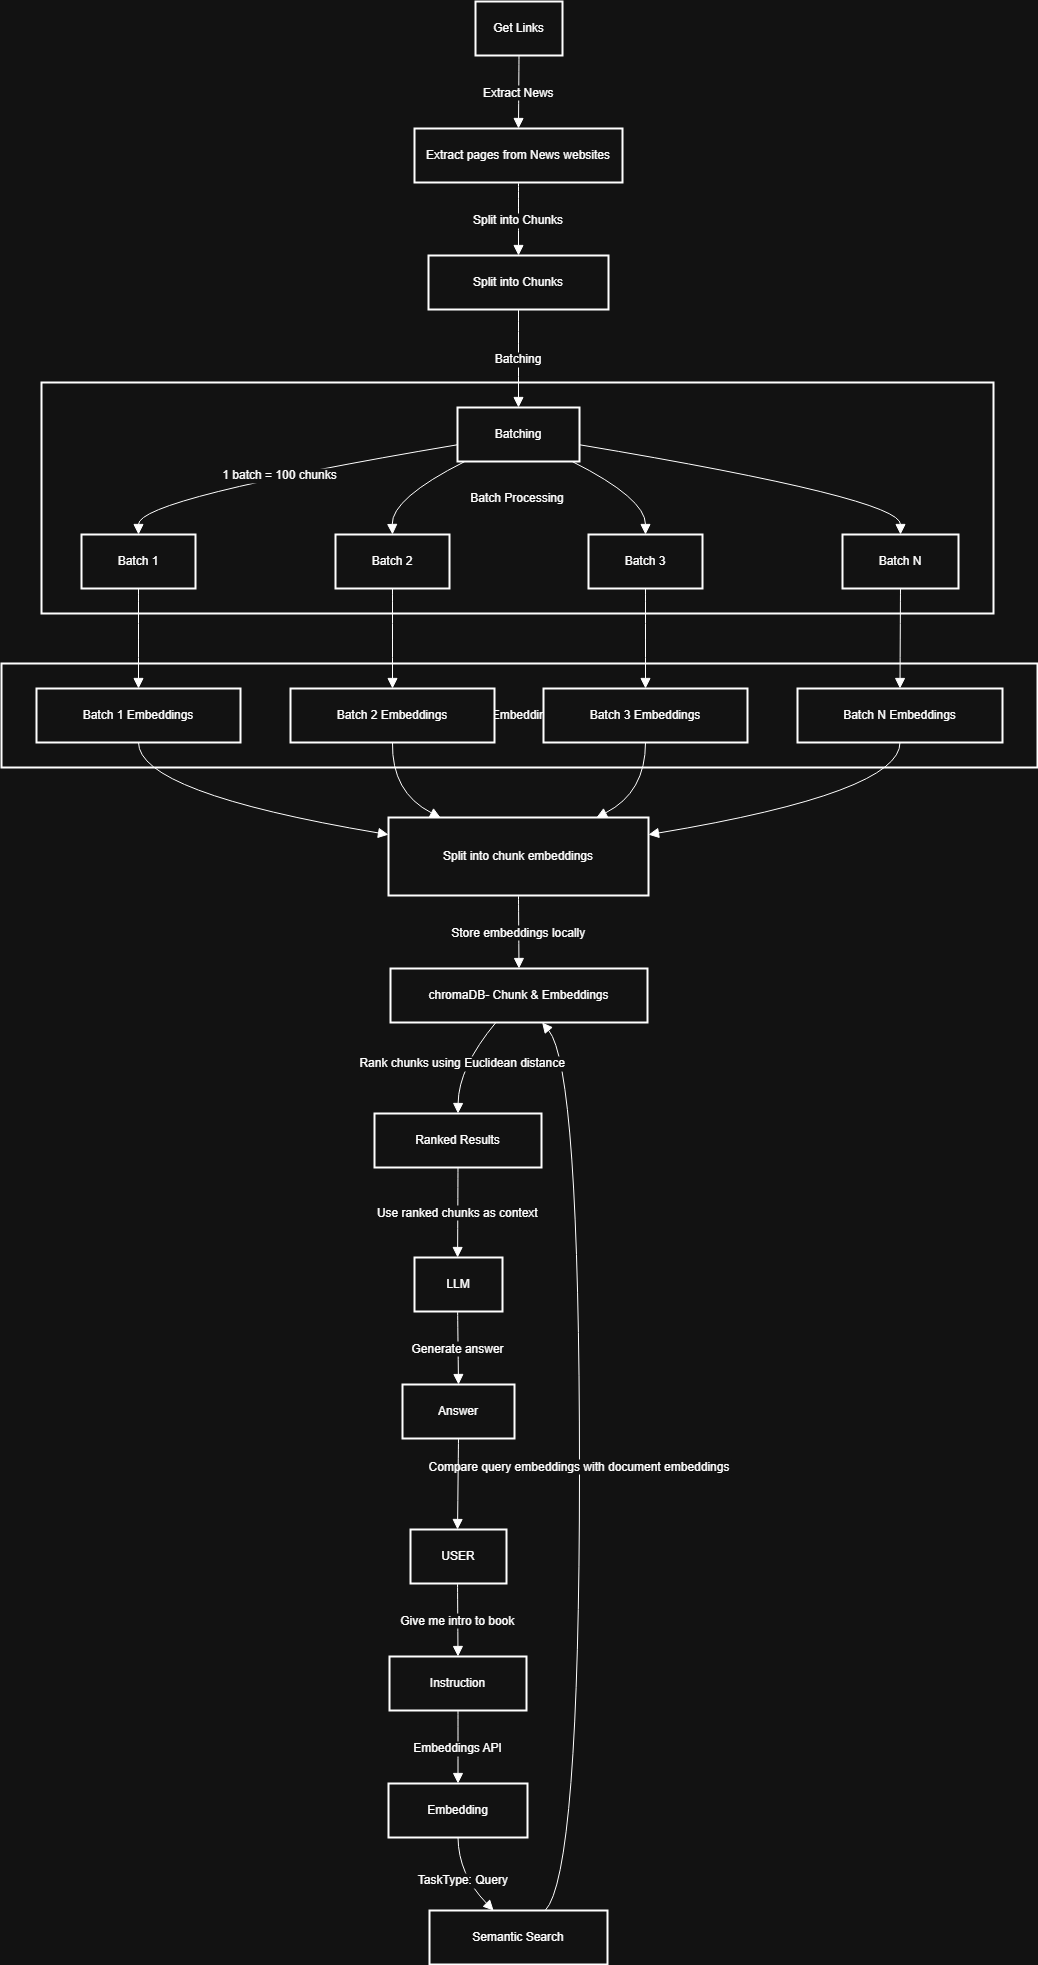

The diagram above was exported from draw.io. Its source (the exported page's mxGraphModel, read from the mxfile embedded in the PNG):
<mxGraphModel dx="1050" dy="557" grid="0" gridSize="10" guides="1" tooltips="1" connect="1" arrows="1" fold="1" page="0" pageScale="1" pageWidth="827" pageHeight="1169" math="0" shadow="0">
  <root>
    <mxCell id="0" />
    <mxCell id="1" parent="0" />
    <mxCell id="n-Mdtb1BkSQhz_AIl8E6-1" value="Batch Embeddings API" style="whiteSpace=wrap;strokeWidth=2;" parent="1" vertex="1">
      <mxGeometry x="21" y="682" width="1036" height="104" as="geometry" />
    </mxCell>
    <mxCell id="n-Mdtb1BkSQhz_AIl8E6-2" value="Batch Processing" style="whiteSpace=wrap;strokeWidth=2;" parent="1" vertex="1">
      <mxGeometry x="61" y="401" width="952" height="231" as="geometry" />
    </mxCell>
    <mxCell id="n-Mdtb1BkSQhz_AIl8E6-3" value="Get Links" style="whiteSpace=wrap;strokeWidth=2;" parent="1" vertex="1">
      <mxGeometry x="495" y="20" width="87" height="54" as="geometry" />
    </mxCell>
    <mxCell id="n-Mdtb1BkSQhz_AIl8E6-4" value="Extract pages from News websites" style="whiteSpace=wrap;strokeWidth=2;" parent="1" vertex="1">
      <mxGeometry x="434" y="147" width="208" height="54" as="geometry" />
    </mxCell>
    <mxCell id="n-Mdtb1BkSQhz_AIl8E6-5" value="Split into Chunks" style="whiteSpace=wrap;strokeWidth=2;" parent="1" vertex="1">
      <mxGeometry x="448" y="274" width="180" height="54" as="geometry" />
    </mxCell>
    <mxCell id="n-Mdtb1BkSQhz_AIl8E6-6" value="Batching" style="whiteSpace=wrap;strokeWidth=2;" parent="1" vertex="1">
      <mxGeometry x="477" y="426" width="122" height="54" as="geometry" />
    </mxCell>
    <mxCell id="n-Mdtb1BkSQhz_AIl8E6-7" value="Batch 1" style="whiteSpace=wrap;strokeWidth=2;" parent="1" vertex="1">
      <mxGeometry x="101" y="553" width="114" height="54" as="geometry" />
    </mxCell>
    <mxCell id="n-Mdtb1BkSQhz_AIl8E6-8" value="Batch 2" style="whiteSpace=wrap;strokeWidth=2;" parent="1" vertex="1">
      <mxGeometry x="355" y="553" width="114" height="54" as="geometry" />
    </mxCell>
    <mxCell id="n-Mdtb1BkSQhz_AIl8E6-9" value="Batch 3" style="whiteSpace=wrap;strokeWidth=2;" parent="1" vertex="1">
      <mxGeometry x="608" y="553" width="114" height="54" as="geometry" />
    </mxCell>
    <mxCell id="n-Mdtb1BkSQhz_AIl8E6-10" value="Batch N" style="whiteSpace=wrap;strokeWidth=2;" parent="1" vertex="1">
      <mxGeometry x="862" y="553" width="116" height="54" as="geometry" />
    </mxCell>
    <mxCell id="n-Mdtb1BkSQhz_AIl8E6-11" value="Batch 1 Embeddings" style="whiteSpace=wrap;strokeWidth=2;" parent="1" vertex="1">
      <mxGeometry x="56" y="707" width="204" height="54" as="geometry" />
    </mxCell>
    <mxCell id="n-Mdtb1BkSQhz_AIl8E6-12" value="Batch 2 Embeddings" style="whiteSpace=wrap;strokeWidth=2;" parent="1" vertex="1">
      <mxGeometry x="310" y="707" width="204" height="54" as="geometry" />
    </mxCell>
    <mxCell id="n-Mdtb1BkSQhz_AIl8E6-13" value="Batch 3 Embeddings" style="whiteSpace=wrap;strokeWidth=2;" parent="1" vertex="1">
      <mxGeometry x="563" y="707" width="204" height="54" as="geometry" />
    </mxCell>
    <mxCell id="n-Mdtb1BkSQhz_AIl8E6-14" value="Batch N Embeddings" style="whiteSpace=wrap;strokeWidth=2;" parent="1" vertex="1">
      <mxGeometry x="817" y="707" width="205" height="54" as="geometry" />
    </mxCell>
    <mxCell id="n-Mdtb1BkSQhz_AIl8E6-15" value="Split into chunk embeddings" style="whiteSpace=wrap;strokeWidth=2;" parent="1" vertex="1">
      <mxGeometry x="408" y="836" width="260" height="78" as="geometry" />
    </mxCell>
    <mxCell id="n-Mdtb1BkSQhz_AIl8E6-16" value="chromaDB- Chunk &amp; Embeddings" style="whiteSpace=wrap;strokeWidth=2;" parent="1" vertex="1">
      <mxGeometry x="410" y="987" width="257" height="54" as="geometry" />
    </mxCell>
    <mxCell id="n-Mdtb1BkSQhz_AIl8E6-17" value="USER" style="whiteSpace=wrap;strokeWidth=2;" parent="1" vertex="1">
      <mxGeometry x="430" y="1548" width="96" height="54" as="geometry" />
    </mxCell>
    <mxCell id="n-Mdtb1BkSQhz_AIl8E6-18" value="Instruction" style="whiteSpace=wrap;strokeWidth=2;" parent="1" vertex="1">
      <mxGeometry x="409" y="1675" width="137" height="54" as="geometry" />
    </mxCell>
    <mxCell id="n-Mdtb1BkSQhz_AIl8E6-19" value="Embedding" style="whiteSpace=wrap;strokeWidth=2;" parent="1" vertex="1">
      <mxGeometry x="408" y="1802" width="139" height="54" as="geometry" />
    </mxCell>
    <mxCell id="n-Mdtb1BkSQhz_AIl8E6-20" value="Semantic Search" style="whiteSpace=wrap;strokeWidth=2;" parent="1" vertex="1">
      <mxGeometry x="449" y="1929" width="178" height="54" as="geometry" />
    </mxCell>
    <mxCell id="n-Mdtb1BkSQhz_AIl8E6-21" value="Ranked Results" style="whiteSpace=wrap;strokeWidth=2;" parent="1" vertex="1">
      <mxGeometry x="394" y="1132" width="167" height="54" as="geometry" />
    </mxCell>
    <mxCell id="n-Mdtb1BkSQhz_AIl8E6-22" value="LLM" style="whiteSpace=wrap;strokeWidth=2;" parent="1" vertex="1">
      <mxGeometry x="434" y="1276" width="88" height="54" as="geometry" />
    </mxCell>
    <mxCell id="n-Mdtb1BkSQhz_AIl8E6-23" value="Answer" style="whiteSpace=wrap;strokeWidth=2;" parent="1" vertex="1">
      <mxGeometry x="422" y="1403" width="112" height="54" as="geometry" />
    </mxCell>
    <mxCell id="n-Mdtb1BkSQhz_AIl8E6-24" value="Extract News" style="curved=1;startArrow=none;endArrow=block;exitX=0.5;exitY=1;entryX=0.5;entryY=0;rounded=0;fontSize=12;startSize=8;endSize=8;" parent="1" source="n-Mdtb1BkSQhz_AIl8E6-3" target="n-Mdtb1BkSQhz_AIl8E6-4" edge="1">
      <mxGeometry relative="1" as="geometry">
        <Array as="points" />
      </mxGeometry>
    </mxCell>
    <mxCell id="n-Mdtb1BkSQhz_AIl8E6-25" value="Split into Chunks" style="curved=1;startArrow=none;endArrow=block;exitX=0.5;exitY=1;entryX=0.5;entryY=0;rounded=0;fontSize=12;startSize=8;endSize=8;" parent="1" source="n-Mdtb1BkSQhz_AIl8E6-4" target="n-Mdtb1BkSQhz_AIl8E6-5" edge="1">
      <mxGeometry relative="1" as="geometry">
        <Array as="points" />
      </mxGeometry>
    </mxCell>
    <mxCell id="n-Mdtb1BkSQhz_AIl8E6-26" value="Batching" style="curved=1;startArrow=none;endArrow=block;exitX=0.5;exitY=1;entryX=0.5;entryY=0;rounded=0;fontSize=12;startSize=8;endSize=8;" parent="1" source="n-Mdtb1BkSQhz_AIl8E6-5" target="n-Mdtb1BkSQhz_AIl8E6-6" edge="1">
      <mxGeometry relative="1" as="geometry">
        <Array as="points" />
      </mxGeometry>
    </mxCell>
    <mxCell id="n-Mdtb1BkSQhz_AIl8E6-27" value="1 batch = 100 chunks" style="curved=1;startArrow=none;endArrow=block;exitX=0;exitY=0.69;entryX=0.5;entryY=0;rounded=0;fontSize=12;startSize=8;endSize=8;" parent="1" source="n-Mdtb1BkSQhz_AIl8E6-6" target="n-Mdtb1BkSQhz_AIl8E6-7" edge="1">
      <mxGeometry relative="1" as="geometry">
        <Array as="points">
          <mxPoint x="158" y="517" />
        </Array>
      </mxGeometry>
    </mxCell>
    <mxCell id="n-Mdtb1BkSQhz_AIl8E6-28" value="" style="curved=1;startArrow=none;endArrow=block;exitX=0.06;exitY=1;entryX=0.5;entryY=0;rounded=0;fontSize=12;startSize=8;endSize=8;" parent="1" source="n-Mdtb1BkSQhz_AIl8E6-6" target="n-Mdtb1BkSQhz_AIl8E6-8" edge="1">
      <mxGeometry relative="1" as="geometry">
        <Array as="points">
          <mxPoint x="411" y="517" />
        </Array>
      </mxGeometry>
    </mxCell>
    <mxCell id="n-Mdtb1BkSQhz_AIl8E6-29" value="" style="curved=1;startArrow=none;endArrow=block;exitX=0.94;exitY=1;entryX=0.5;entryY=0;rounded=0;fontSize=12;startSize=8;endSize=8;" parent="1" source="n-Mdtb1BkSQhz_AIl8E6-6" target="n-Mdtb1BkSQhz_AIl8E6-9" edge="1">
      <mxGeometry relative="1" as="geometry">
        <Array as="points">
          <mxPoint x="665" y="517" />
        </Array>
      </mxGeometry>
    </mxCell>
    <mxCell id="n-Mdtb1BkSQhz_AIl8E6-30" value="" style="curved=1;startArrow=none;endArrow=block;exitX=1;exitY=0.69;entryX=0.5;entryY=0;rounded=0;fontSize=12;startSize=8;endSize=8;" parent="1" source="n-Mdtb1BkSQhz_AIl8E6-6" target="n-Mdtb1BkSQhz_AIl8E6-10" edge="1">
      <mxGeometry relative="1" as="geometry">
        <Array as="points">
          <mxPoint x="920" y="517" />
        </Array>
      </mxGeometry>
    </mxCell>
    <mxCell id="n-Mdtb1BkSQhz_AIl8E6-31" value="" style="curved=1;startArrow=none;endArrow=block;exitX=0.5;exitY=1;entryX=0.5;entryY=0;rounded=0;fontSize=12;startSize=8;endSize=8;" parent="1" source="n-Mdtb1BkSQhz_AIl8E6-7" target="n-Mdtb1BkSQhz_AIl8E6-11" edge="1">
      <mxGeometry relative="1" as="geometry">
        <Array as="points" />
      </mxGeometry>
    </mxCell>
    <mxCell id="n-Mdtb1BkSQhz_AIl8E6-32" value="" style="curved=1;startArrow=none;endArrow=block;exitX=0.5;exitY=1;entryX=0.5;entryY=0;rounded=0;fontSize=12;startSize=8;endSize=8;" parent="1" source="n-Mdtb1BkSQhz_AIl8E6-8" target="n-Mdtb1BkSQhz_AIl8E6-12" edge="1">
      <mxGeometry relative="1" as="geometry">
        <Array as="points" />
      </mxGeometry>
    </mxCell>
    <mxCell id="n-Mdtb1BkSQhz_AIl8E6-33" value="" style="curved=1;startArrow=none;endArrow=block;exitX=0.5;exitY=1;entryX=0.5;entryY=0;rounded=0;fontSize=12;startSize=8;endSize=8;" parent="1" source="n-Mdtb1BkSQhz_AIl8E6-9" target="n-Mdtb1BkSQhz_AIl8E6-13" edge="1">
      <mxGeometry relative="1" as="geometry">
        <Array as="points" />
      </mxGeometry>
    </mxCell>
    <mxCell id="n-Mdtb1BkSQhz_AIl8E6-34" value="" style="curved=1;startArrow=none;endArrow=block;exitX=0.5;exitY=1;entryX=0.5;entryY=0;rounded=0;fontSize=12;startSize=8;endSize=8;" parent="1" source="n-Mdtb1BkSQhz_AIl8E6-10" target="n-Mdtb1BkSQhz_AIl8E6-14" edge="1">
      <mxGeometry relative="1" as="geometry">
        <Array as="points" />
      </mxGeometry>
    </mxCell>
    <mxCell id="n-Mdtb1BkSQhz_AIl8E6-35" value="" style="curved=1;startArrow=none;endArrow=block;exitX=0.5;exitY=1;entryX=0;entryY=0.22;rounded=0;fontSize=12;startSize=8;endSize=8;" parent="1" source="n-Mdtb1BkSQhz_AIl8E6-11" target="n-Mdtb1BkSQhz_AIl8E6-15" edge="1">
      <mxGeometry relative="1" as="geometry">
        <Array as="points">
          <mxPoint x="158" y="811" />
        </Array>
      </mxGeometry>
    </mxCell>
    <mxCell id="n-Mdtb1BkSQhz_AIl8E6-36" value="" style="curved=1;startArrow=none;endArrow=block;exitX=0.5;exitY=1;entryX=0.2;entryY=0;rounded=0;fontSize=12;startSize=8;endSize=8;" parent="1" source="n-Mdtb1BkSQhz_AIl8E6-12" target="n-Mdtb1BkSQhz_AIl8E6-15" edge="1">
      <mxGeometry relative="1" as="geometry">
        <Array as="points">
          <mxPoint x="411" y="811" />
        </Array>
      </mxGeometry>
    </mxCell>
    <mxCell id="n-Mdtb1BkSQhz_AIl8E6-37" value="" style="curved=1;startArrow=none;endArrow=block;exitX=0.5;exitY=1;entryX=0.8;entryY=0;rounded=0;fontSize=12;startSize=8;endSize=8;" parent="1" source="n-Mdtb1BkSQhz_AIl8E6-13" target="n-Mdtb1BkSQhz_AIl8E6-15" edge="1">
      <mxGeometry relative="1" as="geometry">
        <Array as="points">
          <mxPoint x="665" y="811" />
        </Array>
      </mxGeometry>
    </mxCell>
    <mxCell id="n-Mdtb1BkSQhz_AIl8E6-38" value="" style="curved=1;startArrow=none;endArrow=block;exitX=0.5;exitY=1;entryX=1;entryY=0.22;rounded=0;fontSize=12;startSize=8;endSize=8;" parent="1" source="n-Mdtb1BkSQhz_AIl8E6-14" target="n-Mdtb1BkSQhz_AIl8E6-15" edge="1">
      <mxGeometry relative="1" as="geometry">
        <Array as="points">
          <mxPoint x="920" y="811" />
        </Array>
      </mxGeometry>
    </mxCell>
    <mxCell id="n-Mdtb1BkSQhz_AIl8E6-39" value="Store embeddings locally" style="curved=1;startArrow=none;endArrow=block;exitX=0.5;exitY=1;entryX=0.5;entryY=0;rounded=0;fontSize=12;startSize=8;endSize=8;" parent="1" source="n-Mdtb1BkSQhz_AIl8E6-15" target="n-Mdtb1BkSQhz_AIl8E6-16" edge="1">
      <mxGeometry relative="1" as="geometry">
        <Array as="points" />
      </mxGeometry>
    </mxCell>
    <mxCell id="n-Mdtb1BkSQhz_AIl8E6-40" value="Give me intro to book" style="curved=1;startArrow=none;endArrow=block;exitX=0.49;exitY=1;entryX=0.5;entryY=0;rounded=0;fontSize=12;startSize=8;endSize=8;" parent="1" source="n-Mdtb1BkSQhz_AIl8E6-17" target="n-Mdtb1BkSQhz_AIl8E6-18" edge="1">
      <mxGeometry relative="1" as="geometry">
        <Array as="points" />
      </mxGeometry>
    </mxCell>
    <mxCell id="n-Mdtb1BkSQhz_AIl8E6-41" value="Embeddings API" style="curved=1;startArrow=none;endArrow=block;exitX=0.5;exitY=1;entryX=0.5;entryY=0;rounded=0;fontSize=12;startSize=8;endSize=8;" parent="1" source="n-Mdtb1BkSQhz_AIl8E6-18" target="n-Mdtb1BkSQhz_AIl8E6-19" edge="1">
      <mxGeometry relative="1" as="geometry">
        <Array as="points" />
      </mxGeometry>
    </mxCell>
    <mxCell id="n-Mdtb1BkSQhz_AIl8E6-42" value="TaskType: Query" style="curved=1;startArrow=none;endArrow=block;exitX=0.5;exitY=1;entryX=0.36;entryY=0;rounded=0;fontSize=12;startSize=8;endSize=8;" parent="1" source="n-Mdtb1BkSQhz_AIl8E6-19" target="n-Mdtb1BkSQhz_AIl8E6-20" edge="1">
      <mxGeometry relative="1" as="geometry">
        <Array as="points">
          <mxPoint x="478" y="1893" />
        </Array>
      </mxGeometry>
    </mxCell>
    <mxCell id="n-Mdtb1BkSQhz_AIl8E6-43" value="Compare query embeddings with document embeddings" style="curved=1;startArrow=none;endArrow=block;exitX=0.65;exitY=0;entryX=0.59;entryY=1;rounded=0;fontSize=12;startSize=8;endSize=8;" parent="1" source="n-Mdtb1BkSQhz_AIl8E6-20" target="n-Mdtb1BkSQhz_AIl8E6-16" edge="1">
      <mxGeometry relative="1" as="geometry">
        <Array as="points">
          <mxPoint x="599" y="1893" />
          <mxPoint x="599" y="1086" />
        </Array>
      </mxGeometry>
    </mxCell>
    <mxCell id="n-Mdtb1BkSQhz_AIl8E6-44" value="Rank chunks using Euclidean distance" style="curved=1;startArrow=none;endArrow=block;exitX=0.41;exitY=1;entryX=0.5;entryY=-0.01;rounded=0;fontSize=12;startSize=8;endSize=8;" parent="1" source="n-Mdtb1BkSQhz_AIl8E6-16" target="n-Mdtb1BkSQhz_AIl8E6-21" edge="1">
      <mxGeometry relative="1" as="geometry">
        <Array as="points">
          <mxPoint x="478" y="1086" />
        </Array>
      </mxGeometry>
    </mxCell>
    <mxCell id="n-Mdtb1BkSQhz_AIl8E6-45" value="Use ranked chunks as context" style="curved=1;startArrow=none;endArrow=block;exitX=0.5;exitY=0.99;entryX=0.49;entryY=0.01;rounded=0;fontSize=12;startSize=8;endSize=8;" parent="1" source="n-Mdtb1BkSQhz_AIl8E6-21" target="n-Mdtb1BkSQhz_AIl8E6-22" edge="1">
      <mxGeometry relative="1" as="geometry">
        <Array as="points" />
      </mxGeometry>
    </mxCell>
    <mxCell id="n-Mdtb1BkSQhz_AIl8E6-46" value="Generate answer" style="curved=1;startArrow=none;endArrow=block;exitX=0.49;exitY=1.01;entryX=0.5;entryY=0.01;rounded=0;fontSize=12;startSize=8;endSize=8;" parent="1" source="n-Mdtb1BkSQhz_AIl8E6-22" target="n-Mdtb1BkSQhz_AIl8E6-23" edge="1">
      <mxGeometry relative="1" as="geometry">
        <Array as="points" />
      </mxGeometry>
    </mxCell>
    <mxCell id="n-Mdtb1BkSQhz_AIl8E6-47" value="" style="curved=1;startArrow=none;endArrow=block;exitX=0.5;exitY=1.01;entryX=0.49;entryY=0;rounded=0;fontSize=12;startSize=8;endSize=8;" parent="1" source="n-Mdtb1BkSQhz_AIl8E6-23" target="n-Mdtb1BkSQhz_AIl8E6-17" edge="1">
      <mxGeometry relative="1" as="geometry">
        <Array as="points" />
      </mxGeometry>
    </mxCell>
  </root>
</mxGraphModel>